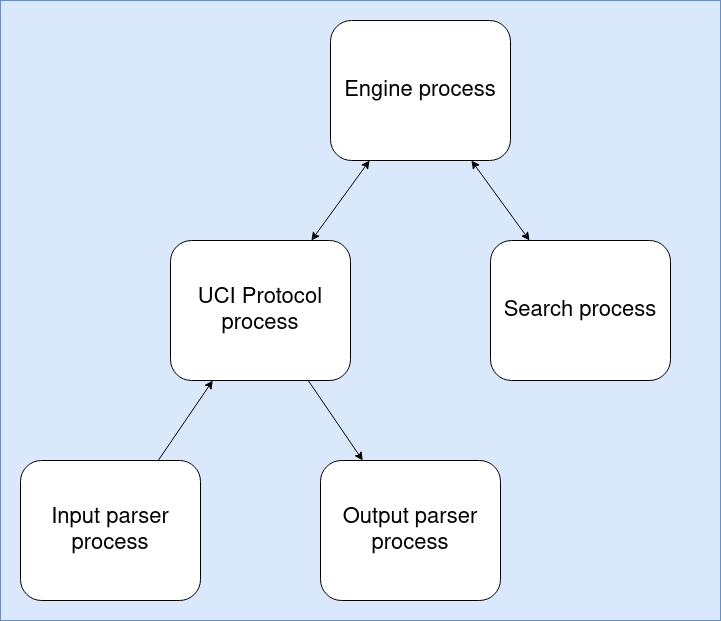

The diagram above was exported from draw.io. Its source (the exported page's mxGraphModel, read from the mxfile embedded in the PNG):
<mxGraphModel dx="1362" dy="795" grid="1" gridSize="10" guides="1" tooltips="1" connect="1" arrows="1" fold="1" page="1" pageScale="1" pageWidth="827" pageHeight="1169" math="0" shadow="0">
  <root>
    <mxCell id="0" />
    <mxCell id="1" parent="0" />
    <mxCell id="JKbAL_Ca5l3CIhqHvOXn-2" value="" style="rounded=0;whiteSpace=wrap;html=1;labelBackgroundColor=#33FFFF;fillColor=#dae8fc;strokeColor=#6c8ebf;" vertex="1" parent="1">
      <mxGeometry y="160" width="720" height="620" as="geometry" />
    </mxCell>
    <mxCell id="0zXiYMdHQjadkiweGn7M-1" value="&lt;font style=&quot;font-size: 22px;&quot;&gt;Engine process&lt;/font&gt;" style="rounded=1;whiteSpace=wrap;html=1;" parent="1" vertex="1">
      <mxGeometry x="330" y="180" width="180" height="140" as="geometry" />
    </mxCell>
    <mxCell id="0zXiYMdHQjadkiweGn7M-2" value="&lt;font style=&quot;font-size: 22px;&quot;&gt;UCI Protocol process&lt;br&gt;&lt;/font&gt;" style="rounded=1;whiteSpace=wrap;html=1;" parent="1" vertex="1">
      <mxGeometry x="170" y="400" width="180" height="140" as="geometry" />
    </mxCell>
    <mxCell id="0zXiYMdHQjadkiweGn7M-3" value="&lt;font style=&quot;font-size: 22px;&quot;&gt;Search process&lt;br&gt;&lt;/font&gt;" style="rounded=1;whiteSpace=wrap;html=1;" parent="1" vertex="1">
      <mxGeometry x="490" y="400" width="180" height="140" as="geometry" />
    </mxCell>
    <mxCell id="0zXiYMdHQjadkiweGn7M-4" value="" style="endArrow=classic;startArrow=classic;html=1;rounded=0;fontSize=22;" parent="1" source="0zXiYMdHQjadkiweGn7M-2" target="0zXiYMdHQjadkiweGn7M-1" edge="1">
      <mxGeometry width="50" height="50" relative="1" as="geometry">
        <mxPoint x="390" y="530" as="sourcePoint" />
        <mxPoint x="440" y="480" as="targetPoint" />
      </mxGeometry>
    </mxCell>
    <mxCell id="0zXiYMdHQjadkiweGn7M-5" value="" style="endArrow=classic;startArrow=classic;html=1;rounded=0;fontSize=22;" parent="1" source="0zXiYMdHQjadkiweGn7M-3" target="0zXiYMdHQjadkiweGn7M-1" edge="1">
      <mxGeometry width="50" height="50" relative="1" as="geometry">
        <mxPoint x="390" y="530" as="sourcePoint" />
        <mxPoint x="440" y="480" as="targetPoint" />
      </mxGeometry>
    </mxCell>
    <mxCell id="0zXiYMdHQjadkiweGn7M-6" value="&lt;font style=&quot;font-size: 22px;&quot;&gt;Input parser process&lt;br&gt;&lt;/font&gt;" style="rounded=1;whiteSpace=wrap;html=1;" parent="1" vertex="1">
      <mxGeometry x="20" y="620" width="180" height="140" as="geometry" />
    </mxCell>
    <mxCell id="0zXiYMdHQjadkiweGn7M-7" value="&lt;font style=&quot;font-size: 22px;&quot;&gt;Output parser process&lt;br&gt;&lt;/font&gt;" style="rounded=1;whiteSpace=wrap;html=1;" parent="1" vertex="1">
      <mxGeometry x="320" y="620" width="180" height="140" as="geometry" />
    </mxCell>
    <mxCell id="0zXiYMdHQjadkiweGn7M-8" value="" style="endArrow=classic;html=1;rounded=0;fontSize=22;" parent="1" source="0zXiYMdHQjadkiweGn7M-6" target="0zXiYMdHQjadkiweGn7M-2" edge="1">
      <mxGeometry width="50" height="50" relative="1" as="geometry">
        <mxPoint x="390" y="530" as="sourcePoint" />
        <mxPoint x="440" y="480" as="targetPoint" />
      </mxGeometry>
    </mxCell>
    <mxCell id="0zXiYMdHQjadkiweGn7M-9" value="" style="endArrow=classic;html=1;rounded=0;fontSize=22;" parent="1" source="0zXiYMdHQjadkiweGn7M-2" target="0zXiYMdHQjadkiweGn7M-7" edge="1">
      <mxGeometry width="50" height="50" relative="1" as="geometry">
        <mxPoint x="390" y="530" as="sourcePoint" />
        <mxPoint x="440" y="480" as="targetPoint" />
      </mxGeometry>
    </mxCell>
  </root>
</mxGraphModel>